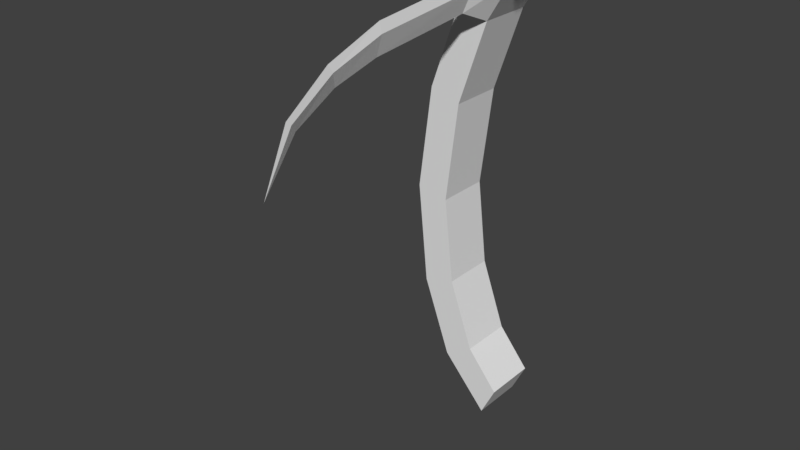 # Source: Scythe.blend  (saved by Blender 2.79.0; exported with 4.5.12 LTS)
import bpy
from mathutils import Matrix  # noqa: F401  (used for matrix-valued properties, if any)

bpy.ops.wm.read_factory_settings(use_empty=True)
scene = bpy.context.scene
scene.name = 'Scene'

# ---- collections
col_collection_1 = bpy.data.collections.new('Collection 1'); scene.collection.children.link(col_collection_1)

# ---- materials (node trees are filled in below, after node groups)
mat_material = bpy.data.materials.new('Material')
mat_material.alpha_threshold = 0.0
mat_material.use_transparent_shadow = False
mat_material.roughness = 0.5
mat_material.line_color = (0.0, 0.0, 0.0, 1.0)

# ---- material node trees

# ---- world
world_world = bpy.data.worlds.new('World'); scene.world = world_world
world_world.color = (0.05088, 0.05088, 0.05088)
world_world.use_sun_shadow = False
world_world.sun_shadow_jitter_overblur = 0.0
world_world.cycles.sampling_method = 'MANUAL'

# ---- meshes
me_cube = bpy.data.meshes.new('Cube')
me_cube.from_pydata([(2.724, -0.9981, -0.4858), (2.197, -0.9981, -0.5923), (2.197, 1.002, -0.5923), (2.724, 1.002, -0.4858), (1.802, 1.002, 0.8851), (0.7862, 1.002, 0.947), (0.7862, -0.9981, 0.947), (1.802, -0.9981, 0.8851), (0.7775, -0.9981, 0.5835), (-0.3551, -0.9981, 0.6197), (-0.3551, 1.002, 0.6197), (0.7775, 1.002, 0.5835), (0.3232, 1.002, 0.2181), (-0.8394, 1.002, 0.243), (-0.8394, -0.9981, 0.243), (0.3232, -0.9981, 0.2181), (0.6805, -0.9981, -0.09582), (-0.4707, -0.9981, -0.1256), (-0.4707, 1.002, -0.1256), (0.6805, 1.002, -0.09582), (1.577, 1.002, -0.3456), (0.5481, 1.002, -0.4053), (0.5481, -0.9981, -0.4053), (1.577, -0.9981, -0.3456), (2.661, 1.002, 1.026), (1.645, 1.002, 1.088), (1.645, -0.9981, 1.088), (2.661, -0.9981, 1.026), (3.322, 1.415, 1.088), (1.888, 1.415, 1.175), (1.888, -1.411, 1.175), (3.322, -1.411, 1.088), (1.536, -1.948, 0.9668), (1.569, -1.974, 0.9269), (1.878, -1.958, 1.046), (1.911, -1.983, 1.006), (1.108, -5.567, 0.9089), (1.152, -5.518, 0.8693), (1.432, -5.7, 0.9881), (1.475, -5.652, 0.9485), (0.9391, -7.29, 0.8458), (0.9816, -7.133, 0.8175), (1.189, -7.601, 0.9038), (1.231, -7.443, 0.8755), (1.05, -9.02, 0.756), (1.076, -8.841, 0.7408), (1.239, -9.354, 0.7894), (1.264, -9.175, 0.7742), (1.496, -10.56, 0.5996)], [], [(0, 3, 2, 1), (8, 9, 6, 7), (12, 15, 8, 11), (7, 6, 32, 33), (10, 11, 4, 5), (9, 10, 5, 6), (0, 1, 22, 23), (2, 3, 20, 21), (1, 2, 21, 22), (21, 20, 19, 18), (15, 14, 9, 8), (19, 16, 15, 12), (16, 17, 14, 15), (3, 0, 23, 20), (23, 22, 17, 16), (18, 19, 12, 13), (17, 18, 13, 14), (14, 13, 10, 9), (22, 21, 18, 17), (20, 23, 16, 19), (11, 8, 7, 4), (13, 12, 11, 10), (27, 26, 30, 31), (5, 4, 24, 25), (6, 5, 25, 26), (4, 7, 27, 24), (31, 30, 29, 28), (24, 27, 31, 28), (26, 25, 29, 30), (25, 24, 28, 29), (35, 33, 37, 39), (6, 26, 34, 32), (26, 27, 35, 34), (27, 7, 33, 35), (36, 38, 42, 40), (34, 35, 39, 38), (32, 34, 38, 36), (33, 32, 36, 37), (43, 41, 45, 47), (37, 36, 40, 41), (39, 37, 41, 43), (38, 39, 43, 42), (46, 47, 48), (42, 43, 47, 46), (40, 42, 46, 44), (41, 40, 44, 45), (44, 46, 48), (45, 44, 48), (47, 45, 48)])
me_cube.materials.append(mat_material)
me_cube.use_remesh_preserve_volume = False
me_cube.use_remesh_preserve_attributes = False
me_cube.use_mirror_vertex_groups = False
me_cube.update()

# ---- objects
ob_cube = bpy.data.objects.new('Cube', me_cube)

# ---- transforms, parenting, visibility, modifiers, constraints
ob_cube.location = (0.0, 0.0, 0.0)
ob_cube.scale = (0.1, 0.1, 1.0)
ob_cube.lock_rotations_4d = False
ob_cube.empty_display_type = 'ARROWS'
ob_cube.lineart.crease_threshold = 0.0

# ---- collection membership
col_collection_1.objects.link(ob_cube)

# ---- scene / render settings (as saved in the file)
scene.frame_start = 1; scene.frame_end = 250; scene.frame_set(1)
scene.render.engine = 'BLENDER_EEVEE_NEXT'
scene.render.resolution_percentage = 50
scene.render.dither_intensity = 0.0
scene.cycles.use_denoising = False
scene.cycles.samples = 128
scene.cycles.sampling_pattern = 'TABULATED_SOBOL'
scene.cycles.use_adaptive_sampling = False
scene.cycles.use_light_tree = False
scene.cycles.blur_glossy = 0.0
scene.cycles.sample_clamp_indirect = 0.0
scene.view_settings.view_transform = 'Standard'
bpy.context.view_layer.update()

# ---- added for rendering (the .blend has no active camera and no usable light): camera, sun
cam_auto = bpy.data.cameras.new('AutoCamera')
cam_auto.lens = 50.0
cam_auto.sensor_width = 36.0
cam_auto.clip_end = 1000.0
ob_auto_camera = bpy.data.objects.new('AutoCamera', cam_auto)
scene.collection.objects.link(ob_auto_camera)
ob_auto_camera.location = (2.13646, -2.87206, 1.90116)
ob_auto_camera.rotation_euler = (1.09748, -7.21219e-08, 0.694738)
scene.camera = ob_auto_camera
light_auto_sun = bpy.data.lights.new('AutoSun', 'SUN')
light_auto_sun.energy = 3.0
light_auto_sun.angle = 0.0523599
ob_auto_sun = bpy.data.objects.new('AutoSun', light_auto_sun)
scene.collection.objects.link(ob_auto_sun)
ob_auto_sun.rotation_euler = (0.872665, 0.174533, 0.523599)
bpy.context.view_layer.update()
